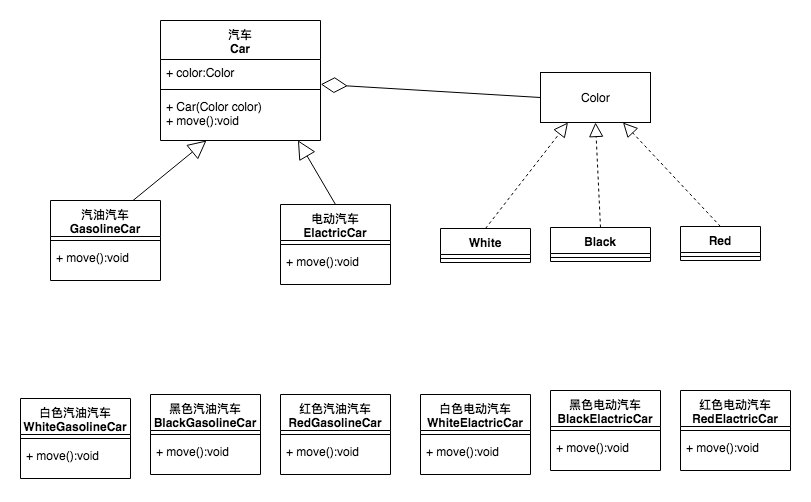

The diagram above was exported from draw.io. Its source (the exported page's mxGraphModel, read from the mxfile embedded in the PNG):
<mxGraphModel dx="1251" dy="613" grid="1" gridSize="10" guides="1" tooltips="1" connect="1" arrows="1" fold="1" page="1" pageScale="1" pageWidth="827" pageHeight="1169" math="0" shadow="0">
  <root>
    <mxCell id="0" />
    <mxCell id="1" parent="0" />
    <mxCell id="SQ7omw2IfurSHornMJLn-4" value="汽油汽车&#10;GasolineCar" style="swimlane;fontStyle=1;align=center;verticalAlign=top;childLayout=stackLayout;horizontal=1;startSize=36;horizontalStack=0;resizeParent=1;resizeParentMax=0;resizeLast=0;collapsible=1;marginBottom=0;" vertex="1" parent="1">
      <mxGeometry x="80" y="270" width="110" height="80" as="geometry" />
    </mxCell>
    <mxCell id="SQ7omw2IfurSHornMJLn-5" value="" style="line;strokeWidth=1;fillColor=none;align=left;verticalAlign=middle;spacingTop=-1;spacingLeft=3;spacingRight=3;rotatable=0;labelPosition=right;points=[];portConstraint=eastwest;" vertex="1" parent="SQ7omw2IfurSHornMJLn-4">
      <mxGeometry y="36" width="110" height="8" as="geometry" />
    </mxCell>
    <mxCell id="SQ7omw2IfurSHornMJLn-6" value="+ move():void" style="text;strokeColor=none;fillColor=none;align=left;verticalAlign=top;spacingLeft=4;spacingRight=4;overflow=hidden;rotatable=0;points=[[0,0.5],[1,0.5]];portConstraint=eastwest;" vertex="1" parent="SQ7omw2IfurSHornMJLn-4">
      <mxGeometry y="44" width="110" height="36" as="geometry" />
    </mxCell>
    <mxCell id="SQ7omw2IfurSHornMJLn-7" value="电动汽车&#10;ElactricCar" style="swimlane;fontStyle=1;align=center;verticalAlign=top;childLayout=stackLayout;horizontal=1;startSize=36;horizontalStack=0;resizeParent=1;resizeParentMax=0;resizeLast=0;collapsible=1;marginBottom=0;" vertex="1" parent="1">
      <mxGeometry x="310" y="274" width="110" height="80" as="geometry" />
    </mxCell>
    <mxCell id="SQ7omw2IfurSHornMJLn-8" value="" style="line;strokeWidth=1;fillColor=none;align=left;verticalAlign=middle;spacingTop=-1;spacingLeft=3;spacingRight=3;rotatable=0;labelPosition=right;points=[];portConstraint=eastwest;" vertex="1" parent="SQ7omw2IfurSHornMJLn-7">
      <mxGeometry y="36" width="110" height="8" as="geometry" />
    </mxCell>
    <mxCell id="SQ7omw2IfurSHornMJLn-9" value="+ move():void" style="text;strokeColor=none;fillColor=none;align=left;verticalAlign=top;spacingLeft=4;spacingRight=4;overflow=hidden;rotatable=0;points=[[0,0.5],[1,0.5]];portConstraint=eastwest;" vertex="1" parent="SQ7omw2IfurSHornMJLn-7">
      <mxGeometry y="44" width="110" height="36" as="geometry" />
    </mxCell>
    <mxCell id="SQ7omw2IfurSHornMJLn-10" value="白色汽油汽车&#10;WhiteGasolineCar" style="swimlane;fontStyle=1;align=center;verticalAlign=top;childLayout=stackLayout;horizontal=1;startSize=36;horizontalStack=0;resizeParent=1;resizeParentMax=0;resizeLast=0;collapsible=1;marginBottom=0;" vertex="1" parent="1">
      <mxGeometry x="50" y="468" width="110" height="80" as="geometry" />
    </mxCell>
    <mxCell id="SQ7omw2IfurSHornMJLn-11" value="" style="line;strokeWidth=1;fillColor=none;align=left;verticalAlign=middle;spacingTop=-1;spacingLeft=3;spacingRight=3;rotatable=0;labelPosition=right;points=[];portConstraint=eastwest;" vertex="1" parent="SQ7omw2IfurSHornMJLn-10">
      <mxGeometry y="36" width="110" height="8" as="geometry" />
    </mxCell>
    <mxCell id="SQ7omw2IfurSHornMJLn-12" value="+ move():void" style="text;strokeColor=none;fillColor=none;align=left;verticalAlign=top;spacingLeft=4;spacingRight=4;overflow=hidden;rotatable=0;points=[[0,0.5],[1,0.5]];portConstraint=eastwest;" vertex="1" parent="SQ7omw2IfurSHornMJLn-10">
      <mxGeometry y="44" width="110" height="36" as="geometry" />
    </mxCell>
    <mxCell id="SQ7omw2IfurSHornMJLn-13" value="黑色汽油汽车&#10;BlackGasolineCar" style="swimlane;fontStyle=1;align=center;verticalAlign=top;childLayout=stackLayout;horizontal=1;startSize=36;horizontalStack=0;resizeParent=1;resizeParentMax=0;resizeLast=0;collapsible=1;marginBottom=0;" vertex="1" parent="1">
      <mxGeometry x="180" y="464" width="110" height="80" as="geometry" />
    </mxCell>
    <mxCell id="SQ7omw2IfurSHornMJLn-14" value="" style="line;strokeWidth=1;fillColor=none;align=left;verticalAlign=middle;spacingTop=-1;spacingLeft=3;spacingRight=3;rotatable=0;labelPosition=right;points=[];portConstraint=eastwest;" vertex="1" parent="SQ7omw2IfurSHornMJLn-13">
      <mxGeometry y="36" width="110" height="8" as="geometry" />
    </mxCell>
    <mxCell id="SQ7omw2IfurSHornMJLn-15" value="+ move():void" style="text;strokeColor=none;fillColor=none;align=left;verticalAlign=top;spacingLeft=4;spacingRight=4;overflow=hidden;rotatable=0;points=[[0,0.5],[1,0.5]];portConstraint=eastwest;" vertex="1" parent="SQ7omw2IfurSHornMJLn-13">
      <mxGeometry y="44" width="110" height="36" as="geometry" />
    </mxCell>
    <mxCell id="SQ7omw2IfurSHornMJLn-16" value="红色汽油汽车&#10;RedGasolineCar" style="swimlane;fontStyle=1;align=center;verticalAlign=top;childLayout=stackLayout;horizontal=1;startSize=36;horizontalStack=0;resizeParent=1;resizeParentMax=0;resizeLast=0;collapsible=1;marginBottom=0;" vertex="1" parent="1">
      <mxGeometry x="310" y="464" width="110" height="80" as="geometry" />
    </mxCell>
    <mxCell id="SQ7omw2IfurSHornMJLn-17" value="" style="line;strokeWidth=1;fillColor=none;align=left;verticalAlign=middle;spacingTop=-1;spacingLeft=3;spacingRight=3;rotatable=0;labelPosition=right;points=[];portConstraint=eastwest;" vertex="1" parent="SQ7omw2IfurSHornMJLn-16">
      <mxGeometry y="36" width="110" height="8" as="geometry" />
    </mxCell>
    <mxCell id="SQ7omw2IfurSHornMJLn-18" value="+ move():void" style="text;strokeColor=none;fillColor=none;align=left;verticalAlign=top;spacingLeft=4;spacingRight=4;overflow=hidden;rotatable=0;points=[[0,0.5],[1,0.5]];portConstraint=eastwest;" vertex="1" parent="SQ7omw2IfurSHornMJLn-16">
      <mxGeometry y="44" width="110" height="36" as="geometry" />
    </mxCell>
    <mxCell id="SQ7omw2IfurSHornMJLn-19" value="白色电动汽车&#10;WhiteElactricCar" style="swimlane;fontStyle=1;align=center;verticalAlign=top;childLayout=stackLayout;horizontal=1;startSize=36;horizontalStack=0;resizeParent=1;resizeParentMax=0;resizeLast=0;collapsible=1;marginBottom=0;" vertex="1" parent="1">
      <mxGeometry x="450" y="464" width="110" height="80" as="geometry" />
    </mxCell>
    <mxCell id="SQ7omw2IfurSHornMJLn-20" value="" style="line;strokeWidth=1;fillColor=none;align=left;verticalAlign=middle;spacingTop=-1;spacingLeft=3;spacingRight=3;rotatable=0;labelPosition=right;points=[];portConstraint=eastwest;" vertex="1" parent="SQ7omw2IfurSHornMJLn-19">
      <mxGeometry y="36" width="110" height="8" as="geometry" />
    </mxCell>
    <mxCell id="SQ7omw2IfurSHornMJLn-21" value="+ move():void" style="text;strokeColor=none;fillColor=none;align=left;verticalAlign=top;spacingLeft=4;spacingRight=4;overflow=hidden;rotatable=0;points=[[0,0.5],[1,0.5]];portConstraint=eastwest;" vertex="1" parent="SQ7omw2IfurSHornMJLn-19">
      <mxGeometry y="44" width="110" height="36" as="geometry" />
    </mxCell>
    <mxCell id="SQ7omw2IfurSHornMJLn-22" value="黑色电动汽车&#10;BlackElactricCar" style="swimlane;fontStyle=1;align=center;verticalAlign=top;childLayout=stackLayout;horizontal=1;startSize=36;horizontalStack=0;resizeParent=1;resizeParentMax=0;resizeLast=0;collapsible=1;marginBottom=0;" vertex="1" parent="1">
      <mxGeometry x="580" y="460" width="110" height="80" as="geometry" />
    </mxCell>
    <mxCell id="SQ7omw2IfurSHornMJLn-23" value="" style="line;strokeWidth=1;fillColor=none;align=left;verticalAlign=middle;spacingTop=-1;spacingLeft=3;spacingRight=3;rotatable=0;labelPosition=right;points=[];portConstraint=eastwest;" vertex="1" parent="SQ7omw2IfurSHornMJLn-22">
      <mxGeometry y="36" width="110" height="8" as="geometry" />
    </mxCell>
    <mxCell id="SQ7omw2IfurSHornMJLn-24" value="+ move():void" style="text;strokeColor=none;fillColor=none;align=left;verticalAlign=top;spacingLeft=4;spacingRight=4;overflow=hidden;rotatable=0;points=[[0,0.5],[1,0.5]];portConstraint=eastwest;" vertex="1" parent="SQ7omw2IfurSHornMJLn-22">
      <mxGeometry y="44" width="110" height="36" as="geometry" />
    </mxCell>
    <mxCell id="SQ7omw2IfurSHornMJLn-25" value="红色电动汽车&#10;RedElactricCar" style="swimlane;fontStyle=1;align=center;verticalAlign=top;childLayout=stackLayout;horizontal=1;startSize=36;horizontalStack=0;resizeParent=1;resizeParentMax=0;resizeLast=0;collapsible=1;marginBottom=0;" vertex="1" parent="1">
      <mxGeometry x="710" y="460" width="110" height="80" as="geometry" />
    </mxCell>
    <mxCell id="SQ7omw2IfurSHornMJLn-26" value="" style="line;strokeWidth=1;fillColor=none;align=left;verticalAlign=middle;spacingTop=-1;spacingLeft=3;spacingRight=3;rotatable=0;labelPosition=right;points=[];portConstraint=eastwest;" vertex="1" parent="SQ7omw2IfurSHornMJLn-25">
      <mxGeometry y="36" width="110" height="8" as="geometry" />
    </mxCell>
    <mxCell id="SQ7omw2IfurSHornMJLn-27" value="+ move():void" style="text;strokeColor=none;fillColor=none;align=left;verticalAlign=top;spacingLeft=4;spacingRight=4;overflow=hidden;rotatable=0;points=[[0,0.5],[1,0.5]];portConstraint=eastwest;" vertex="1" parent="SQ7omw2IfurSHornMJLn-25">
      <mxGeometry y="44" width="110" height="36" as="geometry" />
    </mxCell>
    <mxCell id="SQ7omw2IfurSHornMJLn-28" value="" style="endArrow=block;endSize=16;endFill=0;html=1;exitX=0.75;exitY=0;exitDx=0;exitDy=0;" edge="1" parent="1" source="SQ7omw2IfurSHornMJLn-4">
      <mxGeometry width="160" relative="1" as="geometry">
        <mxPoint x="110" y="230" as="sourcePoint" />
        <mxPoint x="236" y="210" as="targetPoint" />
      </mxGeometry>
    </mxCell>
    <mxCell id="SQ7omw2IfurSHornMJLn-30" value="" style="endArrow=block;endSize=16;endFill=0;html=1;exitX=0.5;exitY=0;exitDx=0;exitDy=0;entryX=0.859;entryY=0.996;entryDx=0;entryDy=0;entryPerimeter=0;" edge="1" parent="1" source="SQ7omw2IfurSHornMJLn-7" target="SQ7omw2IfurSHornMJLn-42">
      <mxGeometry width="160" relative="1" as="geometry">
        <mxPoint x="170" y="274" as="sourcePoint" />
        <mxPoint x="315.31999999999994" y="260.256" as="targetPoint" />
      </mxGeometry>
    </mxCell>
    <mxCell id="SQ7omw2IfurSHornMJLn-39" value="汽车&#10;Car" style="swimlane;fontStyle=1;align=center;verticalAlign=top;childLayout=stackLayout;horizontal=1;startSize=39;horizontalStack=0;resizeParent=1;resizeParentMax=0;resizeLast=0;collapsible=1;marginBottom=0;" vertex="1" parent="1">
      <mxGeometry x="190" y="90" width="160" height="120" as="geometry" />
    </mxCell>
    <mxCell id="SQ7omw2IfurSHornMJLn-40" value="+ color:Color" style="text;strokeColor=none;fillColor=none;align=left;verticalAlign=top;spacingLeft=4;spacingRight=4;overflow=hidden;rotatable=0;points=[[0,0.5],[1,0.5]];portConstraint=eastwest;" vertex="1" parent="SQ7omw2IfurSHornMJLn-39">
      <mxGeometry y="39" width="160" height="26" as="geometry" />
    </mxCell>
    <mxCell id="SQ7omw2IfurSHornMJLn-41" value="" style="line;strokeWidth=1;fillColor=none;align=left;verticalAlign=middle;spacingTop=-1;spacingLeft=3;spacingRight=3;rotatable=0;labelPosition=right;points=[];portConstraint=eastwest;" vertex="1" parent="SQ7omw2IfurSHornMJLn-39">
      <mxGeometry y="65" width="160" height="8" as="geometry" />
    </mxCell>
    <mxCell id="SQ7omw2IfurSHornMJLn-42" value="+ Car(Color color)&#10;+ move():void" style="text;strokeColor=none;fillColor=none;align=left;verticalAlign=top;spacingLeft=4;spacingRight=4;overflow=hidden;rotatable=0;points=[[0,0.5],[1,0.5]];portConstraint=eastwest;" vertex="1" parent="SQ7omw2IfurSHornMJLn-39">
      <mxGeometry y="73" width="160" height="47" as="geometry" />
    </mxCell>
    <mxCell id="SQ7omw2IfurSHornMJLn-43" value="" style="endArrow=diamondThin;endFill=0;endSize=24;html=1;entryX=1.002;entryY=0.955;entryDx=0;entryDy=0;entryPerimeter=0;exitX=0;exitY=0.5;exitDx=0;exitDy=0;" edge="1" parent="1" source="SQ7omw2IfurSHornMJLn-44" target="SQ7omw2IfurSHornMJLn-40">
      <mxGeometry width="160" relative="1" as="geometry">
        <mxPoint x="560" y="180" as="sourcePoint" />
        <mxPoint x="560" y="110" as="targetPoint" />
      </mxGeometry>
    </mxCell>
    <mxCell id="SQ7omw2IfurSHornMJLn-44" value="Color" style="html=1;" vertex="1" parent="1">
      <mxGeometry x="570" y="142" width="110" height="50" as="geometry" />
    </mxCell>
    <mxCell id="SQ7omw2IfurSHornMJLn-45" value="Black" style="swimlane;fontStyle=1;align=center;verticalAlign=top;childLayout=stackLayout;horizontal=1;startSize=26;horizontalStack=0;resizeParent=1;resizeParentMax=0;resizeLast=0;collapsible=1;marginBottom=0;" vertex="1" parent="1">
      <mxGeometry x="580" y="297" width="100" height="34" as="geometry" />
    </mxCell>
    <mxCell id="SQ7omw2IfurSHornMJLn-47" value="" style="line;strokeWidth=1;fillColor=none;align=left;verticalAlign=middle;spacingTop=-1;spacingLeft=3;spacingRight=3;rotatable=0;labelPosition=right;points=[];portConstraint=eastwest;" vertex="1" parent="SQ7omw2IfurSHornMJLn-45">
      <mxGeometry y="26" width="100" height="8" as="geometry" />
    </mxCell>
    <mxCell id="SQ7omw2IfurSHornMJLn-49" value="White" style="swimlane;fontStyle=1;align=center;verticalAlign=top;childLayout=stackLayout;horizontal=1;startSize=26;horizontalStack=0;resizeParent=1;resizeParentMax=0;resizeLast=0;collapsible=1;marginBottom=0;" vertex="1" parent="1">
      <mxGeometry x="470" y="298" width="90" height="34" as="geometry" />
    </mxCell>
    <mxCell id="SQ7omw2IfurSHornMJLn-51" value="" style="line;strokeWidth=1;fillColor=none;align=left;verticalAlign=middle;spacingTop=-1;spacingLeft=3;spacingRight=3;rotatable=0;labelPosition=right;points=[];portConstraint=eastwest;" vertex="1" parent="SQ7omw2IfurSHornMJLn-49">
      <mxGeometry y="26" width="90" height="8" as="geometry" />
    </mxCell>
    <mxCell id="SQ7omw2IfurSHornMJLn-53" value="Red" style="swimlane;fontStyle=1;align=center;verticalAlign=top;childLayout=stackLayout;horizontal=1;startSize=26;horizontalStack=0;resizeParent=1;resizeParentMax=0;resizeLast=0;collapsible=1;marginBottom=0;" vertex="1" parent="1">
      <mxGeometry x="710" y="296" width="80" height="34" as="geometry" />
    </mxCell>
    <mxCell id="SQ7omw2IfurSHornMJLn-55" value="" style="line;strokeWidth=1;fillColor=none;align=left;verticalAlign=middle;spacingTop=-1;spacingLeft=3;spacingRight=3;rotatable=0;labelPosition=right;points=[];portConstraint=eastwest;" vertex="1" parent="SQ7omw2IfurSHornMJLn-53">
      <mxGeometry y="26" width="80" height="8" as="geometry" />
    </mxCell>
    <mxCell id="SQ7omw2IfurSHornMJLn-57" value="" style="endArrow=block;dashed=1;endFill=0;endSize=12;html=1;exitX=0.5;exitY=0;exitDx=0;exitDy=0;entryX=0.25;entryY=1;entryDx=0;entryDy=0;" edge="1" parent="1" source="SQ7omw2IfurSHornMJLn-49" target="SQ7omw2IfurSHornMJLn-44">
      <mxGeometry width="160" relative="1" as="geometry">
        <mxPoint x="465" y="240" as="sourcePoint" />
        <mxPoint x="625" y="240" as="targetPoint" />
      </mxGeometry>
    </mxCell>
    <mxCell id="SQ7omw2IfurSHornMJLn-58" value="" style="endArrow=block;dashed=1;endFill=0;endSize=12;html=1;entryX=0.5;entryY=1;entryDx=0;entryDy=0;exitX=0.5;exitY=0;exitDx=0;exitDy=0;" edge="1" parent="1" source="SQ7omw2IfurSHornMJLn-45" target="SQ7omw2IfurSHornMJLn-44">
      <mxGeometry width="160" relative="1" as="geometry">
        <mxPoint x="640" y="260" as="sourcePoint" />
        <mxPoint x="607.5" y="202" as="targetPoint" />
      </mxGeometry>
    </mxCell>
    <mxCell id="SQ7omw2IfurSHornMJLn-60" value="" style="endArrow=block;dashed=1;endFill=0;endSize=12;html=1;entryX=0.75;entryY=1;entryDx=0;entryDy=0;exitX=0.5;exitY=0;exitDx=0;exitDy=0;" edge="1" parent="1" source="SQ7omw2IfurSHornMJLn-53" target="SQ7omw2IfurSHornMJLn-44">
      <mxGeometry width="160" relative="1" as="geometry">
        <mxPoint x="655" y="280" as="sourcePoint" />
        <mxPoint x="635" y="202" as="targetPoint" />
      </mxGeometry>
    </mxCell>
  </root>
</mxGraphModel>